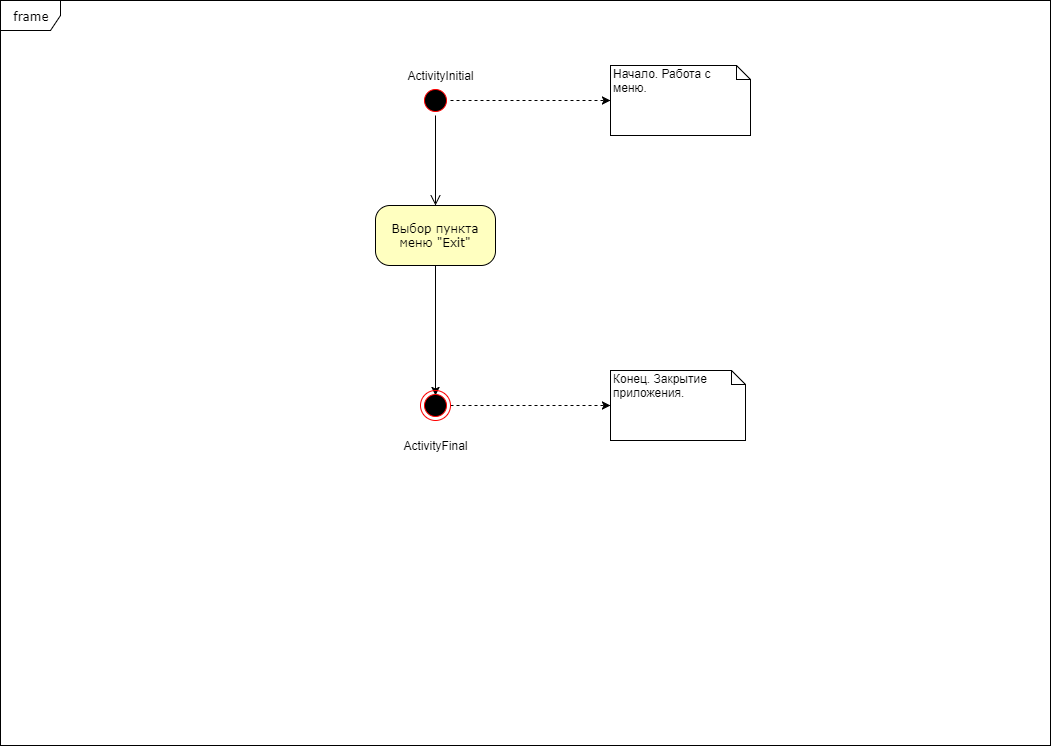

The diagram above was exported from draw.io. Its source (the exported page's mxGraphModel, read from the mxfile embedded in the PNG):
<mxGraphModel dx="792" dy="434" grid="1" gridSize="10" guides="1" tooltips="1" connect="1" arrows="1" fold="1" page="1" pageScale="1" pageWidth="1100" pageHeight="850" background="#ffffff" math="0" shadow="0">
  <root>
    <mxCell id="0" />
    <mxCell id="1" parent="0" />
    <mxCell id="8" style="edgeStyle=orthogonalEdgeStyle;rounded=0;html=1;exitX=0.5;exitY=0;dashed=1;jettySize=auto;orthogonalLoop=1;" edge="1" parent="1" source="382b91b5511bd0f7-1" target="2">
      <mxGeometry relative="1" as="geometry" />
    </mxCell>
    <mxCell id="382b91b5511bd0f7-1" value="" style="ellipse;html=1;shape=startState;fillColor=#000000;strokeColor=#ff0000;rounded=1;shadow=0;comic=0;labelBackgroundColor=none;fontFamily=Verdana;fontSize=12;fontColor=#000000;align=center;direction=south;" parent="1" vertex="1">
      <mxGeometry x="450" y="120" width="30" height="30" as="geometry" />
    </mxCell>
    <mxCell id="9" style="edgeStyle=orthogonalEdgeStyle;rounded=0;html=1;jettySize=auto;orthogonalLoop=1;" edge="1" parent="1" source="382b91b5511bd0f7-6">
      <mxGeometry relative="1" as="geometry">
        <mxPoint x="465" y="430" as="targetPoint" />
        <Array as="points" />
      </mxGeometry>
    </mxCell>
    <mxCell id="382b91b5511bd0f7-6" value="Выбор пункта меню &quot;Exit&quot;" style="rounded=1;whiteSpace=wrap;html=1;arcSize=24;fillColor=#ffffc0;strokeColor=#000000;shadow=0;comic=0;labelBackgroundColor=none;fontFamily=Verdana;fontSize=12;fontColor=#000000;align=center;" parent="1" vertex="1">
      <mxGeometry x="405" y="240" width="120" height="60" as="geometry" />
    </mxCell>
    <mxCell id="2a3bc250acf0617d-8" value="frame" style="shape=umlFrame;whiteSpace=wrap;html=1;rounded=1;shadow=0;comic=0;labelBackgroundColor=none;strokeColor=#000000;strokeWidth=1;fillColor=#ffffff;fontFamily=Verdana;fontSize=12;fontColor=#000000;align=center;" parent="1" vertex="1">
      <mxGeometry x="30" y="35" width="1050" height="745" as="geometry" />
    </mxCell>
    <mxCell id="2a3bc250acf0617d-9" style="edgeStyle=orthogonalEdgeStyle;html=1;labelBackgroundColor=none;endArrow=open;endSize=8;strokeColor=#000000;fontFamily=Verdana;fontSize=12;align=left;" parent="1" source="382b91b5511bd0f7-1" target="382b91b5511bd0f7-6" edge="1">
      <mxGeometry relative="1" as="geometry" />
    </mxCell>
    <mxCell id="2" value="Начало. Работа с меню.&amp;nbsp;" style="shape=note;whiteSpace=wrap;html=1;size=14;verticalAlign=top;align=left;spacingTop=-6;" vertex="1" parent="1">
      <mxGeometry x="640" y="100" width="140" height="70" as="geometry" />
    </mxCell>
    <mxCell id="7" style="edgeStyle=orthogonalEdgeStyle;rounded=0;html=1;exitX=1;exitY=0.5;jettySize=auto;orthogonalLoop=1;dashed=1;entryX=0;entryY=0.5;" edge="1" parent="1" source="5" target="6">
      <mxGeometry relative="1" as="geometry">
        <mxPoint x="480" y="556" as="sourcePoint" />
        <mxPoint x="610" y="510" as="targetPoint" />
        <Array as="points" />
      </mxGeometry>
    </mxCell>
    <mxCell id="5" value="" style="ellipse;html=1;shape=endState;fillColor=#000000;strokeColor=#ff0000;" vertex="1" parent="1">
      <mxGeometry x="450" y="425" width="30" height="30" as="geometry" />
    </mxCell>
    <mxCell id="6" value="Конец. Закрытие приложения." style="shape=note;whiteSpace=wrap;html=1;size=14;verticalAlign=top;align=left;spacingTop=-6;" vertex="1" parent="1">
      <mxGeometry x="640" y="405" width="135" height="70" as="geometry" />
    </mxCell>
    <mxCell id="10" value="ActivityInitial" style="text;html=1;strokeColor=none;fillColor=none;align=center;verticalAlign=middle;whiteSpace=wrap;rounded=0;" vertex="1" parent="1">
      <mxGeometry x="450" y="100" width="40" height="20" as="geometry" />
    </mxCell>
    <mxCell id="11" value="ActivityFinal" style="text;html=1;strokeColor=none;fillColor=none;align=center;verticalAlign=middle;whiteSpace=wrap;rounded=0;" vertex="1" parent="1">
      <mxGeometry x="445" y="470" width="40" height="20" as="geometry" />
    </mxCell>
  </root>
</mxGraphModel>